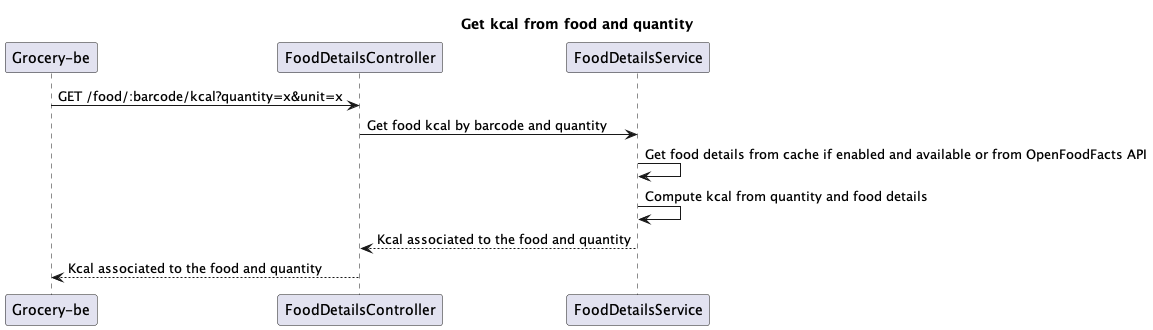

The diagram above was rendered by PlantUML. Its source (embedded in the PNG):
@startuml
'https://plantuml.com/sequence-diagram

title Get kcal from food and quantity

"Grocery-be" -> FoodDetailsController: GET /food/:barcode/kcal?quantity=x&unit=x
FoodDetailsController -> FoodDetailsService: Get food kcal by barcode and quantity
FoodDetailsService -> FoodDetailsService: Get food details from cache if enabled and available or from OpenFoodFacts API
FoodDetailsService -> FoodDetailsService: Compute kcal from quantity and food details
FoodDetailsController <-- FoodDetailsService: Kcal associated to the food and quantity
"Grocery-be" <-- FoodDetailsController: Kcal associated to the food and quantity
@enduml